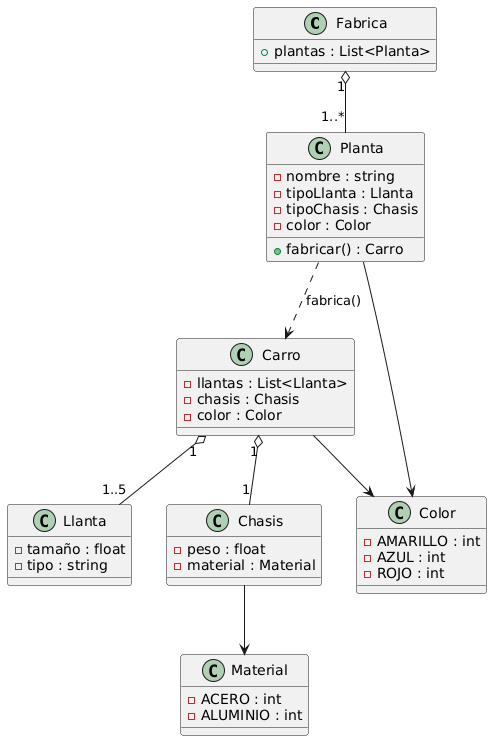

The diagram above was rendered by PlantUML. Its source (embedded in the PNG):
@startuml
' ===== CLASES PRINCIPALES =====

class Fabrica {
    +plantas : List<Planta>
}

class Planta {
    -nombre : string
    -tipoLlanta : Llanta
    -tipoChasis : Chasis
    -color : Color
    +fabricar() : Carro
}

class Carro {
    -llantas : List<Llanta>
    -chasis : Chasis
    -color : Color
}

class Llanta {
    -tamaño : float
    -tipo : string
}

class Chasis {
    -peso : float
    -material : Material
}

class Material {
    -ACERO : int
    -ALUMINIO : int
}

class Color {
    -AMARILLO : int
    -AZUL : int
    -ROJO : int
}

' ===== RELACIONES =====

'Fabrica tiene muchas plantas (1..*)
Fabrica "1" o-- "1..*" Planta

'Planta fabrica carros
Planta ..> Carro : fabrica()

'Carro tiene 1 chasis
Carro "1" o-- "1" Chasis

'Carro tiene de 1 a 5 llantas
Carro "1" o-- "1..5" Llanta

'Chasis tiene un material
Chasis --> Material

'Carro usa color
Carro --> Color
Planta --> Color
@enduml